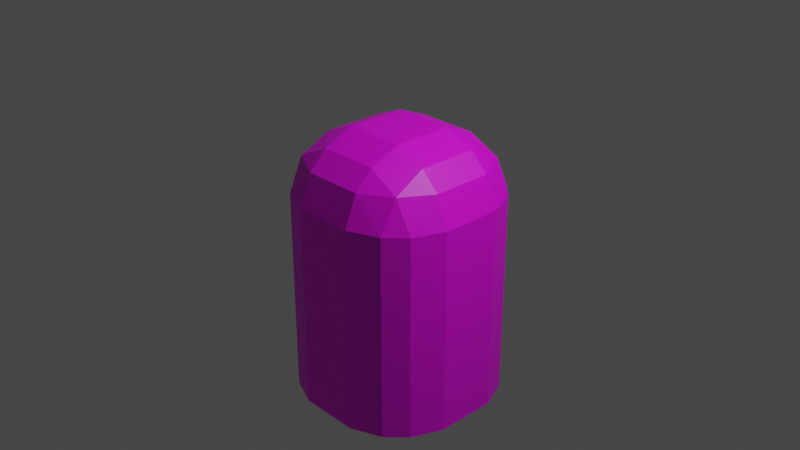 # Source: thumb.blend  (saved by Blender 3.4.6; exported with 4.5.12 LTS)
import bpy
from mathutils import Matrix  # noqa: F401  (used for matrix-valued properties, if any)

bpy.ops.wm.read_factory_settings(use_empty=True)
scene = bpy.context.scene
scene.name = 'Scene'

# ---- collections
col_collection = bpy.data.collections.new('Collection'); scene.collection.children.link(col_collection)

# ---- images (referenced by path relative to the original .blend; pixels are not part of the script)
import os
ASSET_DIR = os.environ.get("B2B_ASSET_DIR", "")  # directory of the original .blend (textures are referenced by path, not embedded)
HERE = os.path.dirname(os.path.abspath(__file__))  # packed textures are extracted next to this script under _unpacked/

def load_image(name, relpath, width, height, colorspace="sRGB"):
    """Load a texture the original file referenced (path relative to the .blend, or extracted next to this script)."""
    p = next((c for c in (os.path.join(HERE, relpath), os.path.join(ASSET_DIR, relpath)) if relpath and os.path.exists(c)), "")
    if p:
        img = bpy.data.images.load(p, check_existing=True)
        img.name = name
    else:  # same state as the original file: an image datablock whose file is absent (Cycles renders it pink)
        img = bpy.data.images.new(name, width, height)
        img.source = "FILE"
        img.filepath = "//" + (relpath or name)
    img.colorspace_settings.name = colorspace
    return img
img_material_base_color = load_image('Material Base Color', '', 1024, 1024, 'sRGB')

# ---- materials (node trees are filled in below, after node groups)
mat_material = bpy.data.materials.new('Material')
mat_material.alpha_threshold = 0.0
mat_material.use_transparent_shadow = False
mat_material.diffuse_color = (0.8, 0.632, 0.1215, 1.0)
mat_material.roughness = 0.5
mat_material.line_color = (0.0, 0.0, 0.0, 1.0)

# ---- material node trees
mat_material.use_nodes = True; mat_material.node_tree.nodes.clear()
_N = mat_material.node_tree.nodes; _L = mat_material.node_tree.links
n0 = _N.new('ShaderNodeOutputMaterial'); n0.name = 'Material Output'; n0.location = (300, 300)
n1 = _N.new('ShaderNodeBsdfPrincipled'); n1.name = 'Principled BSDF'; n1.location = (10, 300)
n1.distribution = 'GGX'
n1.subsurface_method = 'RANDOM_WALK_SKIN'
n1.inputs[3].default_value = 1.45
n1.inputs[27].default_value = (0.0, 0.0, 0.0, 1.0)
n1.inputs[28].default_value = 1.0
n2 = _N.new('ShaderNodeTexImage'); n2.name = 'Image Texture'; n2.location = (-280, 280)
n2.image = img_material_base_color
_L.new(n1.outputs[0], n0.inputs[0])
_L.new(n2.outputs[0], n1.inputs[0])
n0.is_active_output = True

# ---- world
world_world = bpy.data.worlds.new('World'); scene.world = world_world
world_world.use_nodes = True; world_world.node_tree.nodes.clear()
_N = world_world.node_tree.nodes; _L = world_world.node_tree.links
n0 = _N.new('ShaderNodeOutputWorld'); n0.name = 'World Output'; n0.location = (300, 300)
n1 = _N.new('ShaderNodeBackground'); n1.name = 'Background'; n1.location = (10, 300)
n1.inputs[0].default_value = (0.05088, 0.05088, 0.05088, 1.0)
_L.new(n1.outputs[0], n0.inputs[0])
n0.is_active_output = True
world_world.color = (0.05088, 0.05088, 0.05088)
world_world.use_sun_shadow = False
world_world.sun_shadow_jitter_overblur = 0.0

# ---- cameras
cam_camera = bpy.data.cameras.new('Camera')
cam_camera.clip_end = 100.0
cam_camera.ortho_scale = 7.314

# ---- lights
light_light = bpy.data.lights.new('Light', 'POINT')
light_light.transmission_factor = 0.0
light_light.energy = 1000.0
light_light.shadow_soft_size = 0.1
light_light.shadow_maximum_resolution = 0.006
light_light.use_absolute_resolution = True

# ---- meshes
me_cube = bpy.data.meshes.new('Cube')
me_cube.from_pydata([(0.665, 0.8614, 0.3305), (0.3305, 1.0, 0.3305), (0.3305, 0.8614, 0.665), (0.6843, 0.6843, 0.6843), (0.3305, 0.665, 0.8614), (0.3305, 0.3305, 1.0), (0.665, 0.3305, 0.8614), (0.8614, 0.665, 0.3305), (0.8614, 0.3305, 0.665), (1.0, 0.3305, 0.3305), (0.3305, 1.0, -0.3305), (0.665, 0.8614, -0.3305), (0.8614, 0.665, -0.3305), (1.0, 0.3305, -0.3305), (0.8614, -0.665, 0.3305), (1.0, -0.3305, 0.3305), (0.8614, -0.3305, 0.665), (0.6843, -0.6843, 0.6843), (0.665, -0.3305, 0.8614), (0.3305, -0.3305, 1.0), (0.3305, -0.665, 0.8614), (0.665, -0.8614, 0.3305), (0.3305, -0.8614, 0.665), (0.3305, -1.0, 0.3305), (1.0, -0.3305, -0.3305), (0.8614, -0.665, -0.3305), (0.665, -0.8614, -0.3305), (0.3305, -1.0, -0.3305), (-0.3305, 0.8614, 0.665), (-0.3305, 1.0, 0.3305), (-0.665, 0.8614, 0.3305), (-0.6843, 0.6843, 0.6843), (-0.8614, 0.665, 0.3305), (-1.0, 0.3305, 0.3305), (-0.8614, 0.3305, 0.665), (-0.3305, 0.665, 0.8614), (-0.665, 0.3305, 0.8614), (-0.3305, 0.3305, 1.0), (-1.0, 0.3305, -0.3305), (-0.8614, 0.665, -0.3305), (-0.665, 0.8614, -0.3305), (-0.3305, 1.0, -0.3305), (-0.8614, -0.3305, 0.665), (-1.0, -0.3305, 0.3305), (-0.8614, -0.665, 0.3305), (-0.6843, -0.6843, 0.6843), (-0.665, -0.8614, 0.3305), (-0.3305, -1.0, 0.3305), (-0.3305, -0.8614, 0.665), (-0.665, -0.3305, 0.8614), (-0.3305, -0.665, 0.8614), (-0.3305, -0.3305, 1.0), (-0.3305, -1.0, -0.3305), (-0.665, -0.8614, -0.3305), (-0.8614, -0.665, -0.3305), (-1.0, -0.3305, -0.3305), (0.3305, 1.0, -1.915), (0.665, 0.8614, -1.915), (0.8614, 0.665, -1.915), (1.0, 0.3305, -1.915), (1.0, -0.3305, -1.915), (0.8614, -0.665, -1.915), (0.665, -0.8614, -1.915), (0.3305, -1.0, -1.915), (-1.0, 0.3305, -1.915), (-0.8614, 0.665, -1.915), (-0.665, 0.8614, -1.915), (-0.3305, 1.0, -1.915), (-0.3305, -1.0, -1.915), (-0.665, -0.8614, -1.915), (-0.8614, -0.665, -1.915), (-1.0, -0.3305, -1.915), (-7.451e-09, 6.519e-08, -1.993)], [], [(21, 26, 25, 14), (13, 9, 15, 24), (41, 29, 1, 10), (20, 50, 48, 22), (30, 40, 39, 32), (53, 46, 44, 54), (49, 36, 34, 42), (27, 23, 47, 52), (5, 37, 51, 19), (55, 43, 33, 38), (6, 18, 16, 8), (35, 4, 2, 28), (0, 1, 2, 3), (4, 5, 6, 3), (7, 3, 8, 9), (14, 15, 16, 17), (18, 19, 20, 17), (21, 17, 22, 23), (28, 29, 30, 31), (32, 33, 34, 31), (35, 31, 36, 37), (42, 43, 44, 45), (46, 47, 48, 45), (49, 45, 50, 51), (7, 0, 3), (2, 4, 3), (6, 8, 3), (21, 14, 17), (16, 18, 17), (20, 22, 17), (35, 28, 31), (30, 32, 31), (34, 36, 31), (49, 42, 45), (44, 46, 45), (48, 50, 45), (9, 13, 12, 7), (10, 1, 0, 11), (52, 47, 46, 53), (43, 55, 54, 44), (23, 27, 26, 21), (24, 15, 14, 25), (29, 41, 40, 30), (38, 33, 32, 39), (19, 51, 50, 20), (47, 23, 22, 48), (5, 19, 18, 6), (15, 9, 8, 16), (51, 37, 36, 49), (33, 43, 42, 34), (37, 5, 4, 35), (1, 29, 28, 2), (7, 12, 11, 0), (13, 24, 60, 59), (53, 54, 70, 69), (39, 40, 66, 65), (52, 53, 69, 68), (25, 26, 62, 61), (55, 38, 64, 71), (11, 12, 58, 57), (38, 39, 65, 64), (54, 55, 71, 70), (41, 10, 56, 67), (24, 25, 61, 60), (40, 41, 67, 66), (10, 11, 57, 56), (26, 27, 63, 62), (12, 13, 59, 58), (27, 52, 68, 63), (66, 67, 72), (67, 56, 72), (68, 69, 72), (63, 68, 72), (70, 71, 72), (56, 57, 72), (59, 60, 72), (57, 58, 72), (58, 59, 72), (61, 62, 72), (60, 61, 72), (65, 66, 72), (62, 63, 72), (69, 70, 72), (64, 65, 72), (71, 64, 72)])
_uv = me_cube.uv_layers.new(name='UVMap')
_uv.uv.foreach_set('vector', [0.5811, 0.4012, 0.5811, 0.284, 0.6162, 0.2888, 0.6162, 0.4059, 0.2132, 0.7807, 0.2132, 0.8978, 0.09496, 0.8978, 0.09496, 0.7807, 0.2132, 0.2807, 0.2132, 0.3978, 0.09496, 0.3978, 0.09496, 0.2807, 0.5213, 0.5, 0.4031, 0.5, 0.4031, 0.4604, 0.5213, 0.4604, 0.273, 0.4012, 0.273, 0.284, 0.3081, 0.2888, 0.3081, 0.4059, 0.3432, 0.284, 0.3432, 0.4012, 0.3081, 0.4059, 0.3081, 0.2888, 0.8294, 0.5, 0.7112, 0.5, 0.7112, 0.4604, 0.8294, 0.4604, 0.5213, 0.2807, 0.5213, 0.3978, 0.4031, 0.3978, 0.4031, 0.2807, 0.6974, 0.5633, 0.8156, 0.5633, 0.8156, 0.6815, 0.6974, 0.6815, 0.8294, 0.2807, 0.8294, 0.3978, 0.7112, 0.3978, 0.7112, 0.2807, 0.2132, 1.0, 0.09496, 1.0, 0.09496, 0.9604, 0.2132, 0.9604, 0.2132, 0.5, 0.09496, 0.5, 0.09496, 0.4604, 0.2132, 0.4604, 0.03513, 0.4012, 0.09496, 0.3978, 0.09496, 0.4604, 0.03168, 0.4681, 0.6974, 0.5035, 0.6974, 0.5633, 0.6376, 0.5633, 0.6341, 0.5, 0.273, 0.9012, 0.2764, 0.9681, 0.2132, 0.9604, 0.2132, 0.8978, 0.03513, 0.9012, 0.09496, 0.8978, 0.09496, 0.9604, 0.03168, 0.9681, 0.6376, 0.6815, 0.6974, 0.6815, 0.6974, 0.7413, 0.6341, 0.7448, 0.5811, 0.4012, 0.5845, 0.4681, 0.5213, 0.4604, 0.5213, 0.3978, 0.2132, 0.4604, 0.2132, 0.3978, 0.273, 0.4012, 0.2764, 0.4681, 0.6514, 0.4012, 0.7112, 0.3978, 0.7112, 0.4604, 0.6479, 0.4681, 0.8156, 0.5035, 0.8789, 0.5, 0.8754, 0.5633, 0.8156, 0.5633, 0.8294, 0.4604, 0.8294, 0.3978, 0.8892, 0.4012, 0.8927, 0.4681, 0.3432, 0.4012, 0.4031, 0.3978, 0.4031, 0.4604, 0.3398, 0.4681, 0.8754, 0.6815, 0.8789, 0.7448, 0.8156, 0.7413, 0.8156, 0.6815, 0.0, 0.4059, 0.03513, 0.4012, 0.03168, 0.4681, 0.09496, 0.4604, 0.09496, 0.5, 0.03168, 0.4681, 0.2132, 1.0, 0.2132, 0.9604, 0.2764, 0.9681, 0.0, 0.9059, 0.03513, 0.9012, 0.03168, 0.9681, 0.09496, 0.9604, 0.09496, 1.0, 0.03168, 0.9681, 0.5213, 0.5, 0.5213, 0.4604, 0.5845, 0.4681, 0.2132, 0.5, 0.2132, 0.4604, 0.2764, 0.4681, 0.6162, 0.4059, 0.6514, 0.4012, 0.6479, 0.4681, 0.7112, 0.4604, 0.7112, 0.5, 0.6479, 0.4681, 0.8294, 0.5, 0.8294, 0.4604, 0.8927, 0.4681, 0.3081, 0.4059, 0.3432, 0.4012, 0.3398, 0.4681, 0.4031, 0.4604, 0.4031, 0.5, 0.3398, 0.4681, 0.2132, 0.8978, 0.2132, 0.7807, 0.273, 0.784, 0.273, 0.9012, 0.09496, 0.2807, 0.09496, 0.3978, 0.03513, 0.4012, 0.03513, 0.284, 0.4031, 0.2807, 0.4031, 0.3978, 0.3432, 0.4012, 0.3432, 0.284, 0.8294, 0.3978, 0.8294, 0.2807, 0.8892, 0.284, 0.8892, 0.4012, 0.5213, 0.3978, 0.5213, 0.2807, 0.5811, 0.284, 0.5811, 0.4012, 0.09496, 0.7807, 0.09496, 0.8978, 0.03513, 0.9012, 0.03513, 0.784, 0.2132, 0.3978, 0.2132, 0.2807, 0.273, 0.284, 0.273, 0.4012, 0.7112, 0.2807, 0.7112, 0.3978, 0.6514, 0.4012, 0.6514, 0.284, 0.6974, 0.6815, 0.8156, 0.6815, 0.8156, 0.7413, 0.6974, 0.7413, 0.4031, 0.3978, 0.5213, 0.3978, 0.5213, 0.4604, 0.4031, 0.4604, 0.6974, 0.5633, 0.6974, 0.6815, 0.6376, 0.6815, 0.6376, 0.5633, 0.09496, 0.8978, 0.2132, 0.8978, 0.2132, 0.9604, 0.09496, 0.9604, 0.8156, 0.6815, 0.8156, 0.5633, 0.8754, 0.5633, 0.8754, 0.6815, 0.7112, 0.3978, 0.8294, 0.3978, 0.8294, 0.4604, 0.7112, 0.4604, 0.8156, 0.5633, 0.6974, 0.5633, 0.6974, 0.5035, 0.8156, 0.5035, 0.09496, 0.3978, 0.2132, 0.3978, 0.2132, 0.4604, 0.09496, 0.4604, 0.0, 0.4059, 0.0, 0.2888, 0.03513, 0.284, 0.03513, 0.4012, 0.2132, 0.7807, 0.09496, 0.7807, 0.09496, 0.5, 0.2132, 0.5, 0.3432, 0.284, 0.3081, 0.2888, 0.3081, 0.008123, 0.3432, 0.00336, 0.3081, 0.2888, 0.273, 0.284, 0.273, 0.00336, 0.3081, 0.008123, 0.4031, 0.2807, 0.3432, 0.284, 0.3432, 0.00336, 0.4031, 0.0, 0.6162, 0.2888, 0.5811, 0.284, 0.5811, 0.00336, 0.6162, 0.008123, 0.8294, 0.2807, 0.7112, 0.2807, 0.7112, 0.0, 0.8294, 0.0, 0.03513, 0.284, 0.0, 0.2888, 5.96e-08, 0.008123, 0.03513, 0.00336, 0.7112, 0.2807, 0.6514, 0.284, 0.6514, 0.00336, 0.7112, 0.0, 0.8892, 0.284, 0.8294, 0.2807, 0.8294, 0.0, 0.8892, 0.00336, 0.2132, 0.2807, 0.09496, 0.2807, 0.09496, 0.0, 0.2132, 0.0, 0.09496, 0.7807, 0.03513, 0.784, 0.03513, 0.5034, 0.09496, 0.5, 0.273, 0.284, 0.2132, 0.2807, 0.2132, 0.0, 0.273, 0.00336, 0.09496, 0.2807, 0.03513, 0.284, 0.03513, 0.00336, 0.09496, 0.0, 0.5811, 0.284, 0.5213, 0.2807, 0.5213, 0.0, 0.5811, 0.00336, 0.273, 0.784, 0.2132, 0.7807, 0.2132, 0.5, 0.273, 0.5034, 0.5213, 0.2807, 0.4031, 0.2807, 0.4031, 0.0, 0.5213, 0.0, 0.3012, 0.7978, 0.2764, 0.7379, 0.4553, 0.6788, 0.2764, 0.7379, 0.2764, 0.6197, 0.4553, 0.6788, 0.6341, 0.7379, 0.6093, 0.7978, 0.4553, 0.6788, 0.6341, 0.6197, 0.6341, 0.7379, 0.4553, 0.6788, 0.5742, 0.8329, 0.5144, 0.8577, 0.4553, 0.6788, 0.2764, 0.6197, 0.3012, 0.5599, 0.4553, 0.6788, 0.3962, 0.5, 0.5144, 0.5, 0.4553, 0.6788, 0.3012, 0.5599, 0.3363, 0.5248, 0.4553, 0.6788, 0.3363, 0.5248, 0.3962, 0.5, 0.4553, 0.6788, 0.5742, 0.5248, 0.6093, 0.5599, 0.4553, 0.6788, 0.5144, 0.5, 0.5742, 0.5248, 0.4553, 0.6788, 0.3363, 0.8329, 0.3012, 0.7978, 0.4553, 0.6788, 0.6093, 0.5599, 0.6341, 0.6197, 0.4553, 0.6788, 0.6093, 0.7978, 0.5742, 0.8329, 0.4553, 0.6788, 0.3962, 0.8577, 0.3363, 0.8329, 0.4553, 0.6788, 0.5144, 0.8577, 0.3962, 0.8577, 0.4553, 0.6788])
me_cube.materials.append(mat_material)
me_cube.use_mirror_vertex_groups = False
me_cube.update()

# ---- objects
ob_cube = bpy.data.objects.new('Cube', me_cube)
ob_light = bpy.data.objects.new('Light', light_light)
ob_camera = bpy.data.objects.new('Camera', cam_camera)

# ---- transforms, parenting, visibility, modifiers, constraints
ob_cube.location = (0.0, 0.0, 0.0)
ob_cube.lock_rotations_4d = False
ob_cube.empty_display_type = 'ARROWS'
ob_cube.lineart.crease_threshold = 0.0
ob_light.location = (4.076, 1.005, 5.904)
ob_light.rotation_euler = (0.6503, 0.05522, 1.866)
ob_light.lock_rotations_4d = False
ob_light.empty_display_type = 'ARROWS'
ob_light.color = (0.0, 0.0, 0.0, 0.0)
ob_light.lineart.crease_threshold = 0.0
ob_camera.location = (7.359, -6.926, 4.958)
ob_camera.rotation_euler = (1.109, 0.0, 0.8149)
ob_camera.lock_rotations_4d = False
ob_camera.empty_display_type = 'ARROWS'
ob_camera.color = (0.0, 0.0, 0.0, 0.0)
ob_camera.display_type = 'WIRE'
ob_camera.lineart.crease_threshold = 0.0

# ---- collection membership
col_collection.objects.link(ob_cube)
col_collection.objects.link(ob_light)
col_collection.objects.link(ob_camera)

# ---- scene / render settings (as saved in the file)
scene.camera = ob_camera
scene.frame_start = 1; scene.frame_end = 250; scene.frame_set(74)
scene.render.engine = 'BLENDER_EEVEE_NEXT'
scene.cycles.sampling_pattern = 'TABULATED_SOBOL'
scene.cycles.use_light_tree = False
scene.view_settings.view_transform = 'Filmic'
bpy.context.view_layer.update()
